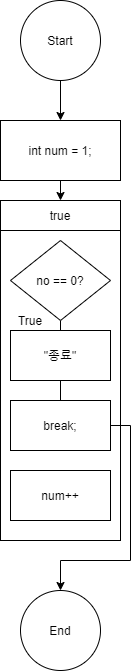

The diagram above was exported from draw.io. Its source (the exported page's mxGraphModel, read from the mxfile embedded in the PNG):
<mxGraphModel dx="1287" dy="727" grid="1" gridSize="10" guides="1" tooltips="1" connect="1" arrows="1" fold="1" page="1" pageScale="1" pageWidth="827" pageHeight="1169" math="0" shadow="0">
  <root>
    <mxCell id="0y24maRYqMGBodaWCsCY-0" />
    <mxCell id="0y24maRYqMGBodaWCsCY-1" parent="0y24maRYqMGBodaWCsCY-0" />
    <mxCell id="0y24maRYqMGBodaWCsCY-2" style="edgeStyle=orthogonalEdgeStyle;rounded=0;orthogonalLoop=1;jettySize=auto;html=1;exitX=0.5;exitY=1;exitDx=0;exitDy=0;endArrow=classic;endFill=1;strokeWidth=1;" parent="0y24maRYqMGBodaWCsCY-1" source="0y24maRYqMGBodaWCsCY-3" edge="1">
      <mxGeometry relative="1" as="geometry">
        <mxPoint x="-360" y="360" as="targetPoint" />
      </mxGeometry>
    </mxCell>
    <mxCell id="0y24maRYqMGBodaWCsCY-3" value="Start" style="ellipse;whiteSpace=wrap;html=1;aspect=fixed;" parent="0y24maRYqMGBodaWCsCY-1" vertex="1">
      <mxGeometry x="-400" y="240" width="80" height="80" as="geometry" />
    </mxCell>
    <mxCell id="0y24maRYqMGBodaWCsCY-4" value="End" style="ellipse;whiteSpace=wrap;html=1;aspect=fixed;direction=south;" parent="0y24maRYqMGBodaWCsCY-1" vertex="1">
      <mxGeometry x="-400" y="830" width="80" height="80" as="geometry" />
    </mxCell>
    <mxCell id="0y24maRYqMGBodaWCsCY-5" value="true" style="rounded=0;whiteSpace=wrap;html=1;" parent="0y24maRYqMGBodaWCsCY-1" vertex="1">
      <mxGeometry x="-420" y="440" width="120" height="30" as="geometry" />
    </mxCell>
    <mxCell id="0y24maRYqMGBodaWCsCY-7" value="" style="rounded=0;whiteSpace=wrap;html=1;" parent="0y24maRYqMGBodaWCsCY-1" vertex="1">
      <mxGeometry x="-420" y="470" width="120" height="310" as="geometry" />
    </mxCell>
    <mxCell id="viqjVX156lO-hoOQzuG7-3" style="edgeStyle=orthogonalEdgeStyle;rounded=0;orthogonalLoop=1;jettySize=auto;html=1;exitX=0.5;exitY=1;exitDx=0;exitDy=0;entryX=0.5;entryY=0;entryDx=0;entryDy=0;endArrow=none;endFill=0;" edge="1" parent="0y24maRYqMGBodaWCsCY-1" target="viqjVX156lO-hoOQzuG7-0">
      <mxGeometry relative="1" as="geometry">
        <mxPoint x="-360" y="535" as="sourcePoint" />
      </mxGeometry>
    </mxCell>
    <mxCell id="viqjVX156lO-hoOQzuG7-15" style="edgeStyle=orthogonalEdgeStyle;rounded=0;orthogonalLoop=1;jettySize=auto;html=1;exitX=0.5;exitY=1;exitDx=0;exitDy=0;entryX=0.5;entryY=0;entryDx=0;entryDy=0;endArrow=none;endFill=0;" edge="1" parent="0y24maRYqMGBodaWCsCY-1" source="viqjVX156lO-hoOQzuG7-1" target="viqjVX156lO-hoOQzuG7-7">
      <mxGeometry relative="1" as="geometry" />
    </mxCell>
    <mxCell id="viqjVX156lO-hoOQzuG7-1" value="no == 0?" style="rhombus;whiteSpace=wrap;html=1;" vertex="1" parent="0y24maRYqMGBodaWCsCY-1">
      <mxGeometry x="-410" y="480" width="100" height="80" as="geometry" />
    </mxCell>
    <mxCell id="viqjVX156lO-hoOQzuG7-19" style="edgeStyle=orthogonalEdgeStyle;rounded=0;orthogonalLoop=1;jettySize=auto;html=1;exitX=0.5;exitY=1;exitDx=0;exitDy=0;endArrow=none;endFill=0;" edge="1" parent="0y24maRYqMGBodaWCsCY-1" source="viqjVX156lO-hoOQzuG7-7" target="viqjVX156lO-hoOQzuG7-18">
      <mxGeometry relative="1" as="geometry" />
    </mxCell>
    <mxCell id="viqjVX156lO-hoOQzuG7-7" value="&quot;종료&quot;" style="rounded=0;whiteSpace=wrap;html=1;" vertex="1" parent="0y24maRYqMGBodaWCsCY-1">
      <mxGeometry x="-410" y="570" width="100" height="50" as="geometry" />
    </mxCell>
    <mxCell id="viqjVX156lO-hoOQzuG7-33" style="edgeStyle=orthogonalEdgeStyle;rounded=0;orthogonalLoop=1;jettySize=auto;html=1;exitX=1;exitY=0.5;exitDx=0;exitDy=0;entryX=0;entryY=0.5;entryDx=0;entryDy=0;endArrow=classic;endFill=1;" edge="1" parent="0y24maRYqMGBodaWCsCY-1" source="viqjVX156lO-hoOQzuG7-18" target="0y24maRYqMGBodaWCsCY-4">
      <mxGeometry relative="1" as="geometry">
        <Array as="points">
          <mxPoint x="-290" y="665" />
          <mxPoint x="-290" y="800" />
          <mxPoint x="-360" y="800" />
        </Array>
      </mxGeometry>
    </mxCell>
    <mxCell id="viqjVX156lO-hoOQzuG7-18" value="break;" style="rounded=0;whiteSpace=wrap;html=1;" vertex="1" parent="0y24maRYqMGBodaWCsCY-1">
      <mxGeometry x="-410" y="640" width="100" height="50" as="geometry" />
    </mxCell>
    <mxCell id="viqjVX156lO-hoOQzuG7-21" value="True" style="text;html=1;strokeColor=none;fillColor=none;align=center;verticalAlign=middle;whiteSpace=wrap;rounded=0;" vertex="1" parent="0y24maRYqMGBodaWCsCY-1">
      <mxGeometry x="-410" y="550" width="40" height="20" as="geometry" />
    </mxCell>
    <mxCell id="viqjVX156lO-hoOQzuG7-30" style="edgeStyle=orthogonalEdgeStyle;rounded=0;orthogonalLoop=1;jettySize=auto;html=1;exitX=0.5;exitY=1;exitDx=0;exitDy=0;entryX=0.5;entryY=0;entryDx=0;entryDy=0;endArrow=classic;endFill=1;" edge="1" parent="0y24maRYqMGBodaWCsCY-1" source="viqjVX156lO-hoOQzuG7-25" target="0y24maRYqMGBodaWCsCY-5">
      <mxGeometry relative="1" as="geometry" />
    </mxCell>
    <mxCell id="viqjVX156lO-hoOQzuG7-25" value="int num = 1;" style="rounded=0;whiteSpace=wrap;html=1;" vertex="1" parent="0y24maRYqMGBodaWCsCY-1">
      <mxGeometry x="-420" y="360" width="120" height="60" as="geometry" />
    </mxCell>
    <mxCell id="viqjVX156lO-hoOQzuG7-28" value="num++" style="rounded=0;whiteSpace=wrap;html=1;" vertex="1" parent="0y24maRYqMGBodaWCsCY-1">
      <mxGeometry x="-410" y="710" width="100" height="50" as="geometry" />
    </mxCell>
  </root>
</mxGraphModel>